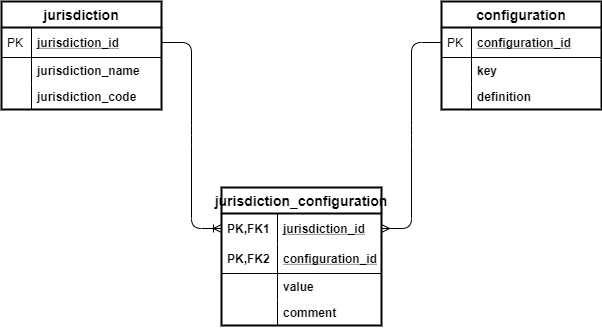

The diagram above was exported from draw.io. Its source (the exported page's mxGraphModel, read from the mxfile embedded in the PNG):
<mxGraphModel dx="782" dy="437" grid="1" gridSize="10" guides="1" tooltips="1" connect="1" arrows="1" fold="1" page="1" pageScale="1" pageWidth="850" pageHeight="1100" math="0" shadow="0">
  <root>
    <mxCell id="0" />
    <mxCell id="1" parent="0" />
    <mxCell id="NVUCGfs3ZWUKPUXy0bfj-23" value="" style="edgeStyle=entityRelationEdgeStyle;fontSize=12;html=1;endArrow=ERoneToMany;exitX=1;exitY=0.5;exitDx=0;exitDy=0;entryX=0;entryY=0.5;entryDx=0;entryDy=0;" edge="1" parent="1" source="NVUCGfs3ZWUKPUXy0bfj-46" target="NVUCGfs3ZWUKPUXy0bfj-13">
      <mxGeometry width="100" height="100" relative="1" as="geometry">
        <mxPoint x="300" y="89" as="sourcePoint" />
        <mxPoint x="420" y="180" as="targetPoint" />
      </mxGeometry>
    </mxCell>
    <mxCell id="NVUCGfs3ZWUKPUXy0bfj-12" value="jurisdiction_configuration" style="swimlane;fontStyle=1;childLayout=stackLayout;horizontal=1;startSize=26;horizontalStack=0;resizeParent=1;resizeParentMax=0;resizeLast=0;collapsible=1;marginBottom=0;align=center;fontSize=14;strokeWidth=2;" vertex="1" parent="1">
      <mxGeometry x="360" y="220" width="160" height="138" as="geometry" />
    </mxCell>
    <mxCell id="NVUCGfs3ZWUKPUXy0bfj-13" value="jurisdiction_id" style="shape=partialRectangle;top=0;left=0;right=0;bottom=0;align=left;verticalAlign=middle;fillColor=none;spacingLeft=60;spacingRight=4;overflow=hidden;rotatable=0;points=[[0,0.5],[1,0.5]];portConstraint=eastwest;dropTarget=0;fontStyle=5;fontSize=12;" vertex="1" parent="NVUCGfs3ZWUKPUXy0bfj-12">
      <mxGeometry y="26" width="160" height="30" as="geometry" />
    </mxCell>
    <mxCell id="NVUCGfs3ZWUKPUXy0bfj-14" value="PK,FK1" style="shape=partialRectangle;fontStyle=1;top=0;left=0;bottom=0;fillColor=none;align=left;verticalAlign=middle;spacingLeft=4;spacingRight=4;overflow=hidden;rotatable=0;points=[];portConstraint=eastwest;part=1;fontSize=12;" vertex="1" connectable="0" parent="NVUCGfs3ZWUKPUXy0bfj-13">
      <mxGeometry width="56" height="30" as="geometry" />
    </mxCell>
    <mxCell id="NVUCGfs3ZWUKPUXy0bfj-15" value="configuration_id" style="shape=partialRectangle;top=0;left=0;right=0;bottom=1;align=left;verticalAlign=middle;fillColor=none;spacingLeft=60;spacingRight=4;overflow=hidden;rotatable=0;points=[[0,0.5],[1,0.5]];portConstraint=eastwest;dropTarget=0;fontStyle=5;fontSize=12;" vertex="1" parent="NVUCGfs3ZWUKPUXy0bfj-12">
      <mxGeometry y="56" width="160" height="30" as="geometry" />
    </mxCell>
    <mxCell id="NVUCGfs3ZWUKPUXy0bfj-16" value="PK,FK2" style="shape=partialRectangle;fontStyle=1;top=0;left=0;bottom=0;fillColor=none;align=left;verticalAlign=middle;spacingLeft=4;spacingRight=4;overflow=hidden;rotatable=0;points=[];portConstraint=eastwest;part=1;fontSize=12;" vertex="1" connectable="0" parent="NVUCGfs3ZWUKPUXy0bfj-15">
      <mxGeometry width="56" height="30" as="geometry" />
    </mxCell>
    <mxCell id="NVUCGfs3ZWUKPUXy0bfj-17" value="value&#10;" style="shape=partialRectangle;top=0;left=0;right=0;bottom=0;align=left;verticalAlign=top;fillColor=none;spacingLeft=60;spacingRight=4;overflow=hidden;rotatable=0;points=[[0,0.5],[1,0.5]];portConstraint=eastwest;dropTarget=0;fontSize=12;fontStyle=1" vertex="1" parent="NVUCGfs3ZWUKPUXy0bfj-12">
      <mxGeometry y="86" width="160" height="26" as="geometry" />
    </mxCell>
    <mxCell id="NVUCGfs3ZWUKPUXy0bfj-18" value="" style="shape=partialRectangle;top=0;left=0;bottom=0;fillColor=none;align=left;verticalAlign=top;spacingLeft=4;spacingRight=4;overflow=hidden;rotatable=0;points=[];portConstraint=eastwest;part=1;fontSize=12;" vertex="1" connectable="0" parent="NVUCGfs3ZWUKPUXy0bfj-17">
      <mxGeometry width="56" height="26" as="geometry" />
    </mxCell>
    <mxCell id="NVUCGfs3ZWUKPUXy0bfj-27" value="comment&#10;" style="shape=partialRectangle;top=0;left=0;right=0;bottom=0;align=left;verticalAlign=top;fillColor=none;spacingLeft=60;spacingRight=4;overflow=hidden;rotatable=0;points=[[0,0.5],[1,0.5]];portConstraint=eastwest;dropTarget=0;fontSize=12;fontStyle=1" vertex="1" parent="NVUCGfs3ZWUKPUXy0bfj-12">
      <mxGeometry y="112" width="160" height="26" as="geometry" />
    </mxCell>
    <mxCell id="NVUCGfs3ZWUKPUXy0bfj-28" value="" style="shape=partialRectangle;top=0;left=0;bottom=0;fillColor=none;align=left;verticalAlign=top;spacingLeft=4;spacingRight=4;overflow=hidden;rotatable=0;points=[];portConstraint=eastwest;part=1;fontSize=12;" vertex="1" connectable="0" parent="NVUCGfs3ZWUKPUXy0bfj-27">
      <mxGeometry width="56" height="26" as="geometry" />
    </mxCell>
    <mxCell id="NVUCGfs3ZWUKPUXy0bfj-45" value="jurisdiction" style="swimlane;fontStyle=1;childLayout=stackLayout;horizontal=1;startSize=26;horizontalStack=0;resizeParent=1;resizeParentMax=0;resizeLast=0;collapsible=1;marginBottom=0;align=center;fontSize=14;strokeWidth=2;" vertex="1" parent="1">
      <mxGeometry x="140" y="34" width="160" height="108" as="geometry" />
    </mxCell>
    <mxCell id="NVUCGfs3ZWUKPUXy0bfj-46" value="jurisdiction_id" style="shape=partialRectangle;top=0;left=0;right=0;bottom=1;align=left;verticalAlign=middle;fillColor=none;spacingLeft=34;spacingRight=4;overflow=hidden;rotatable=0;points=[[0,0.5],[1,0.5]];portConstraint=eastwest;dropTarget=0;fontStyle=5;fontSize=12;" vertex="1" parent="NVUCGfs3ZWUKPUXy0bfj-45">
      <mxGeometry y="26" width="160" height="30" as="geometry" />
    </mxCell>
    <mxCell id="NVUCGfs3ZWUKPUXy0bfj-47" value="PK" style="shape=partialRectangle;top=0;left=0;bottom=0;fillColor=none;align=left;verticalAlign=middle;spacingLeft=4;spacingRight=4;overflow=hidden;rotatable=0;points=[];portConstraint=eastwest;part=1;fontSize=12;" vertex="1" connectable="0" parent="NVUCGfs3ZWUKPUXy0bfj-46">
      <mxGeometry width="30" height="30" as="geometry" />
    </mxCell>
    <mxCell id="NVUCGfs3ZWUKPUXy0bfj-50" value="jurisdiction_name" style="shape=partialRectangle;top=0;left=0;right=0;bottom=0;align=left;verticalAlign=top;fillColor=none;spacingLeft=34;spacingRight=4;overflow=hidden;rotatable=0;points=[[0,0.5],[1,0.5]];portConstraint=eastwest;dropTarget=0;fontSize=12;fontStyle=1" vertex="1" parent="NVUCGfs3ZWUKPUXy0bfj-45">
      <mxGeometry y="56" width="160" height="26" as="geometry" />
    </mxCell>
    <mxCell id="NVUCGfs3ZWUKPUXy0bfj-51" value="" style="shape=partialRectangle;top=0;left=0;bottom=0;fillColor=none;align=left;verticalAlign=top;spacingLeft=4;spacingRight=4;overflow=hidden;rotatable=0;points=[];portConstraint=eastwest;part=1;fontSize=12;" vertex="1" connectable="0" parent="NVUCGfs3ZWUKPUXy0bfj-50">
      <mxGeometry width="30" height="26" as="geometry" />
    </mxCell>
    <mxCell id="NVUCGfs3ZWUKPUXy0bfj-48" value="jurisdiction_code" style="shape=partialRectangle;top=0;left=0;right=0;bottom=0;align=left;verticalAlign=top;fillColor=none;spacingLeft=34;spacingRight=4;overflow=hidden;rotatable=0;points=[[0,0.5],[1,0.5]];portConstraint=eastwest;dropTarget=0;fontSize=12;strokeWidth=2;fontStyle=1" vertex="1" parent="NVUCGfs3ZWUKPUXy0bfj-45">
      <mxGeometry y="82" width="160" height="26" as="geometry" />
    </mxCell>
    <mxCell id="NVUCGfs3ZWUKPUXy0bfj-49" value="" style="shape=partialRectangle;top=0;left=0;bottom=0;fillColor=none;align=left;verticalAlign=top;spacingLeft=4;spacingRight=4;overflow=hidden;rotatable=0;points=[];portConstraint=eastwest;part=1;fontSize=12;" vertex="1" connectable="0" parent="NVUCGfs3ZWUKPUXy0bfj-48">
      <mxGeometry width="30" height="26" as="geometry" />
    </mxCell>
    <mxCell id="NVUCGfs3ZWUKPUXy0bfj-31" value="configuration" style="swimlane;fontStyle=1;childLayout=stackLayout;horizontal=1;startSize=26;horizontalStack=0;resizeParent=1;resizeParentMax=0;resizeLast=0;collapsible=1;marginBottom=0;align=center;fontSize=14;strokeWidth=2;" vertex="1" parent="1">
      <mxGeometry x="580" y="34" width="160" height="108" as="geometry" />
    </mxCell>
    <mxCell id="NVUCGfs3ZWUKPUXy0bfj-32" value="configuration_id" style="shape=partialRectangle;top=0;left=0;right=0;bottom=1;align=left;verticalAlign=middle;fillColor=none;spacingLeft=34;spacingRight=4;overflow=hidden;rotatable=0;points=[[0,0.5],[1,0.5]];portConstraint=eastwest;dropTarget=0;fontStyle=5;fontSize=12;" vertex="1" parent="NVUCGfs3ZWUKPUXy0bfj-31">
      <mxGeometry y="26" width="160" height="30" as="geometry" />
    </mxCell>
    <mxCell id="NVUCGfs3ZWUKPUXy0bfj-33" value="PK" style="shape=partialRectangle;top=0;left=0;bottom=0;fillColor=none;align=left;verticalAlign=middle;spacingLeft=4;spacingRight=4;overflow=hidden;rotatable=0;points=[];portConstraint=eastwest;part=1;fontSize=12;" vertex="1" connectable="0" parent="NVUCGfs3ZWUKPUXy0bfj-32">
      <mxGeometry width="30" height="30" as="geometry" />
    </mxCell>
    <mxCell id="NVUCGfs3ZWUKPUXy0bfj-34" value="key" style="shape=partialRectangle;top=0;left=0;right=0;bottom=0;align=left;verticalAlign=top;fillColor=none;spacingLeft=34;spacingRight=4;overflow=hidden;rotatable=0;points=[[0,0.5],[1,0.5]];portConstraint=eastwest;dropTarget=0;fontSize=12;fontStyle=1" vertex="1" parent="NVUCGfs3ZWUKPUXy0bfj-31">
      <mxGeometry y="56" width="160" height="26" as="geometry" />
    </mxCell>
    <mxCell id="NVUCGfs3ZWUKPUXy0bfj-35" value="" style="shape=partialRectangle;top=0;left=0;bottom=0;fillColor=none;align=left;verticalAlign=top;spacingLeft=4;spacingRight=4;overflow=hidden;rotatable=0;points=[];portConstraint=eastwest;part=1;fontSize=12;" vertex="1" connectable="0" parent="NVUCGfs3ZWUKPUXy0bfj-34">
      <mxGeometry width="30" height="26" as="geometry" />
    </mxCell>
    <mxCell id="NVUCGfs3ZWUKPUXy0bfj-36" value="definition" style="shape=partialRectangle;top=0;left=0;right=0;bottom=0;align=left;verticalAlign=top;fillColor=none;spacingLeft=34;spacingRight=4;overflow=hidden;rotatable=0;points=[[0,0.5],[1,0.5]];portConstraint=eastwest;dropTarget=0;fontSize=12;fontStyle=1" vertex="1" parent="NVUCGfs3ZWUKPUXy0bfj-31">
      <mxGeometry y="82" width="160" height="26" as="geometry" />
    </mxCell>
    <mxCell id="NVUCGfs3ZWUKPUXy0bfj-37" value="" style="shape=partialRectangle;top=0;left=0;bottom=0;fillColor=none;align=left;verticalAlign=top;spacingLeft=4;spacingRight=4;overflow=hidden;rotatable=0;points=[];portConstraint=eastwest;part=1;fontSize=12;" vertex="1" connectable="0" parent="NVUCGfs3ZWUKPUXy0bfj-36">
      <mxGeometry width="30" height="26" as="geometry" />
    </mxCell>
    <mxCell id="NVUCGfs3ZWUKPUXy0bfj-61" value="" style="edgeStyle=entityRelationEdgeStyle;fontSize=12;html=1;endArrow=none;strokeColor=#000000;exitX=1;exitY=0.5;exitDx=0;exitDy=0;endFill=0;startArrow=ERmany;startFill=0;entryX=0;entryY=0.5;entryDx=0;entryDy=0;" edge="1" parent="1" source="NVUCGfs3ZWUKPUXy0bfj-13" target="NVUCGfs3ZWUKPUXy0bfj-32">
      <mxGeometry width="100" height="100" relative="1" as="geometry">
        <mxPoint x="480" y="160" as="sourcePoint" />
        <mxPoint x="580" y="60" as="targetPoint" />
      </mxGeometry>
    </mxCell>
  </root>
</mxGraphModel>